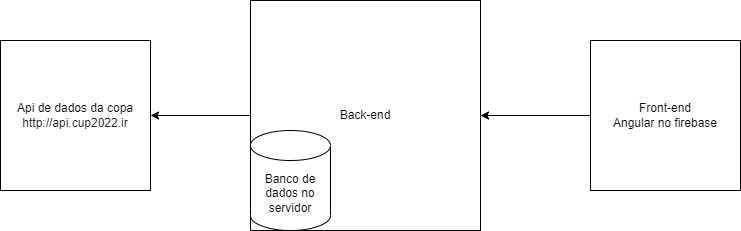

The diagram above was exported from draw.io. Its source (the exported page's mxGraphModel, read from the mxfile embedded in the PNG):
<mxGraphModel dx="1655" dy="452" grid="1" gridSize="10" guides="1" tooltips="1" connect="1" arrows="1" fold="1" page="1" pageScale="1" pageWidth="827" pageHeight="1169" math="0" shadow="0">
  <root>
    <mxCell id="0" />
    <mxCell id="1" parent="0" />
    <mxCell id="RyYprq2BBR3WvUcIo27I-6" style="edgeStyle=orthogonalEdgeStyle;rounded=0;orthogonalLoop=1;jettySize=auto;html=1;entryX=1;entryY=0.5;entryDx=0;entryDy=0;" edge="1" parent="1" source="RyYprq2BBR3WvUcIo27I-1" target="RyYprq2BBR3WvUcIo27I-3">
      <mxGeometry relative="1" as="geometry" />
    </mxCell>
    <mxCell id="RyYprq2BBR3WvUcIo27I-1" value="Back-end&lt;br&gt;" style="whiteSpace=wrap;html=1;aspect=fixed;" vertex="1" parent="1">
      <mxGeometry x="180" y="60" width="230" height="230" as="geometry" />
    </mxCell>
    <mxCell id="RyYprq2BBR3WvUcIo27I-2" value="Banco de dados no servidor" style="shape=cylinder3;whiteSpace=wrap;html=1;boundedLbl=1;backgroundOutline=1;size=15;" vertex="1" parent="1">
      <mxGeometry x="180" y="190" width="80" height="100" as="geometry" />
    </mxCell>
    <mxCell id="RyYprq2BBR3WvUcIo27I-3" value="Api de dados da copa&lt;br&gt;&lt;span style=&quot;background-color: rgb(255, 255, 255); opacity: 1; font-family: monospace; line-height: var(--spacing-s); color: rgb(33, 33, 33); text-align: left;&quot; class=&quot;wf__sp&quot;&gt;&lt;span data-offset-key=&quot;9tke5-0-0&quot;&gt; &lt;/span&gt;&lt;/span&gt;&lt;span style=&quot;color: rgb(33, 33, 33); font-family: Inter, OpenSans, Helvetica, Arial, sans-serif; text-align: left; background-color: rgb(255, 255, 255);&quot; data-offset-key=&quot;9tke5-1-0&quot;&gt;&lt;span data-text=&quot;true&quot;&gt;http://api.cup2022.ir&lt;/span&gt;&lt;/span&gt;" style="whiteSpace=wrap;html=1;aspect=fixed;" vertex="1" parent="1">
      <mxGeometry x="-70" y="100" width="150" height="150" as="geometry" />
    </mxCell>
    <mxCell id="RyYprq2BBR3WvUcIo27I-9" style="edgeStyle=orthogonalEdgeStyle;rounded=0;orthogonalLoop=1;jettySize=auto;html=1;entryX=1;entryY=0.5;entryDx=0;entryDy=0;" edge="1" parent="1" source="RyYprq2BBR3WvUcIo27I-8" target="RyYprq2BBR3WvUcIo27I-1">
      <mxGeometry relative="1" as="geometry" />
    </mxCell>
    <mxCell id="RyYprq2BBR3WvUcIo27I-8" value="Front-end&lt;br&gt;Angular no firebase" style="whiteSpace=wrap;html=1;aspect=fixed;" vertex="1" parent="1">
      <mxGeometry x="520" y="100" width="150" height="150" as="geometry" />
    </mxCell>
  </root>
</mxGraphModel>